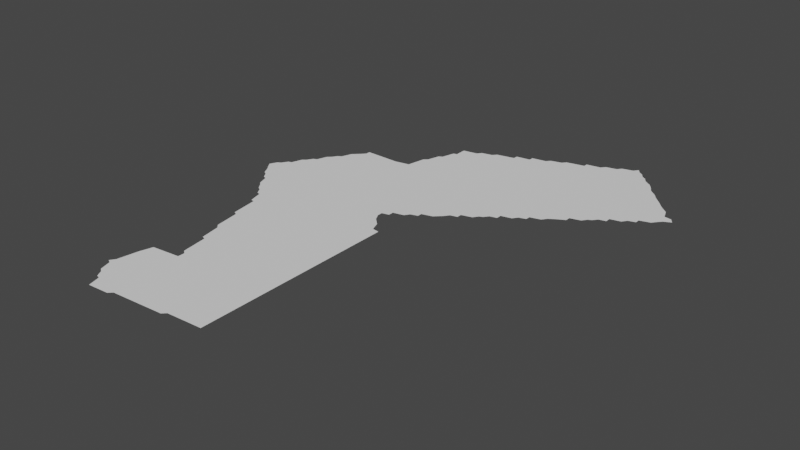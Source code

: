 # Source: cabinda.blend  (saved by Blender 3.3.6; exported with 4.5.12 LTS)
import bpy
from mathutils import Matrix  # noqa: F401  (used for matrix-valued properties, if any)

bpy.ops.wm.read_factory_settings(use_empty=True)
scene = bpy.context.scene
scene.name = 'Scene'

# ---- collections
col_collection = bpy.data.collections.new('Collection'); scene.collection.children.link(col_collection)

# ---- node groups
ng_auto_smooth = bpy.data.node_groups.new('Auto Smooth', 'GeometryNodeTree')
_s = ng_auto_smooth.interface.new_socket(name='Geometry', in_out='OUTPUT', socket_type='NodeSocketGeometry')
_s = ng_auto_smooth.interface.new_socket(name='Geometry', in_out='INPUT', socket_type='NodeSocketGeometry')
_s = ng_auto_smooth.interface.new_socket(name='Angle', in_out='INPUT', socket_type='NodeSocketFloat')
_s.subtype = 'ANGLE'
_s.min_value = 0.0
_s.max_value = 3.142
ng_auto_smooth.is_modifier = True
_N = ng_auto_smooth.nodes; _L = ng_auto_smooth.links
n0 = _N.new('NodeGroupOutput'); n0.name = 'Group Output'; n0.location = (480, -100)
n1 = _N.new('NodeGroupInput'); n1.name = 'Group Input'; n1.location = (-420, -300)
n2 = _N.new('NodeGroupInput'); n2.name = 'Group Input.001'; n2.location = (-60, -100)
n3 = _N.new('GeometryNodeSetShadeSmooth'); n3.name = 'Set Shade Smooth'; n3.location = (120, -100)
n3.domain = 'EDGE'
n4 = _N.new('GeometryNodeSetShadeSmooth'); n4.name = 'Set Shade Smooth.001'; n4.location = (300, -100)
n5 = _N.new('GeometryNodeInputMeshEdgeAngle'); n5.name = 'Edge Angle'; n5.location = (-420, -220)
n6 = _N.new('GeometryNodeInputEdgeSmooth'); n6.name = 'Is Edge Smooth'; n6.location = (-60, -160)
n7 = _N.new('GeometryNodeInputShadeSmooth'); n7.name = 'Is Face Smooth'; n7.location = (-240, -340)
n8 = _N.new('FunctionNodeBooleanMath'); n8.name = 'Boolean Math'; n8.location = (-60, -220)
n9 = _N.new('FunctionNodeCompare'); n9.name = 'Compare'; n9.location = (-240, -180)
n9.operation = 'LESS_EQUAL'
_L.new(n5.outputs[0], n9.inputs[0])
_L.new(n4.outputs[0], n0.inputs[0])
_L.new(n1.outputs[1], n9.inputs[1])
_L.new(n9.outputs[0], n8.inputs[0])
_L.new(n7.outputs[0], n8.inputs[1])
_L.new(n2.outputs[0], n3.inputs[0])
_L.new(n6.outputs[0], n3.inputs[1])
_L.new(n3.outputs[0], n4.inputs[0])
_L.new(n8.outputs[0], n3.inputs[2])
n0.is_active_output = True

# ---- world
world_world = bpy.data.worlds.new('World'); scene.world = world_world
world_world.use_nodes = True; world_world.node_tree.nodes.clear()
_N = world_world.node_tree.nodes; _L = world_world.node_tree.links
n0 = _N.new('ShaderNodeOutputWorld'); n0.name = 'World Output'; n0.location = (300, 300)
n1 = _N.new('ShaderNodeBackground'); n1.name = 'Background'; n1.location = (10, 300)
n1.inputs[0].default_value = (0.05088, 0.05088, 0.05088, 1.0)
_L.new(n1.outputs[0], n0.inputs[0])
n0.is_active_output = True
world_world.color = (0.05088, 0.05088, 0.05088)
world_world.use_sun_shadow = False
world_world.sun_shadow_jitter_overblur = 0.0

# ---- meshes
me_mesh = bpy.data.meshes.new('Mesh')
me_mesh.from_pydata([(12.14, -5.665, -5.815e-08), (12.16, -5.702, -1.423e-07), (12.15, -5.67, -9.651e-08), (12.15, -5.651, -8.681e-08), (12.16, -5.592, -1.987e-08), (12.1, -5.139, -1.532e-07), (12.12, -5.164, -6.023e-08), (12.11, -5.149, -9.515e-08), (12.14, -5.187, -7.299e-08), (12.13, -5.17, -9.441e-08), (12.16, -5.228, -6.207e-08), (12.15, -5.19, -9.101e-08), (12.05, -5.065, -5.615e-08), (12.03, -5.037, -2.605e-08), (12.04, -5.016, -6.354e-08), (12.06, -5.084, -6.023e-08), (12.05, -5.01, -9.5e-08), (12.06, -4.993, -7.491e-08), (12.08, -5.106, -7.283e-08), (12.07, -5.09, -9.492e-08), (12.07, -4.99, -9.79e-08), (12.09, -5.11, -9.554e-08), (12.08, -4.959, -1.079e-07), (12.09, -4.951, -9.472e-08), (12.1, -4.934, -7.025e-08), (12.11, -4.93, -9.523e-08), (12.12, -4.9, -1.444e-07), (12.13, -4.891, -8.959e-08), (12.14, -4.876, -6.633e-08), (12.15, -4.87, -9.508e-08), (12.2, -5.764, -8.02e-08), (12.26, -5.76, -5.296e-08), (12.18, -5.727, -7.517e-08), (12.17, -5.709, -9.229e-08), (12.17, -5.557, -8.527e-08), (12.19, -5.73, -9.926e-08), (12.25, -5.549, -1.027e-07), (12.22, -5.446, -7.917e-08), (12.24, -5.522, -8.859e-08), (12.23, -5.45, -9.804e-08), (12.25, -5.53, -9.915e-08), (12.27, -5.75, -9.811e-08), (12.42, -5.74, -7.733e-08), (12.43, -5.73, -9.843e-08), (12.53, -5.724, -8.982e-08), (12.18, -5.305, -9.327e-08), (12.17, -5.23, -9.002e-08), (12.2, -5.38, -8.535e-08), (12.19, -5.31, -9.576e-08), (12.32, -5.039, -9.988e-08), (12.21, -5.39, -9.218e-08), (12.51, -5.15, -1.01e-07), (12.48, -5.104, -1.033e-07), (12.16, -4.841, -9.712e-08), (12.18, -4.822, -1.912e-07), (12.19, -4.811, -9.306e-08), (12.33, -4.792, -9.526e-08), (12.47, -5.085, -2.671e-07), (12.47, -5.07, -9.5e-08), (12.19, -4.798, -8.185e-08), (12.29, -4.8, -9.617e-08), (12.34, -4.74, -8.119e-08), (12.35, -4.731, -7.667e-08), (12.36, -4.696, -5.438e-08), (12.43, -4.61, -1.002e-07), (12.37, -4.69, -8.093e-08), (12.38, -4.653, -6.792e-08), (12.39, -4.65, -9.848e-08), (12.39, -4.617, -9.793e-08), (12.44, -4.598, -7.782e-08), (12.47, -4.591, -9.813e-08), (12.53, -5.153, -9.105e-08), (12.5, -5.123, -1.127e-07), (12.49, -5.065, -7.399e-08), (12.49, -5.05, -9.634e-08), (12.52, -5.043, -1.095e-07), (12.53, -5.029, -9.971e-08), (12.55, -5.023, -8.247e-08), (12.55, -5.01, -9.677e-08), (12.58, -5.002, -1.092e-07), (12.6, -4.983, -1.912e-07), (12.76, -4.697, -8.74e-08), (12.61, -4.969, -9.306e-08), (12.63, -4.964, -7.166e-08), (12.63, -4.95, -9.76e-08), (12.66, -4.942, -1.166e-07), (12.67, -4.928, -8.92e-08), (12.68, -4.923, -7.73e-08), (12.69, -4.91, -9.5e-08), (12.71, -4.905, -7.299e-08), (12.71, -4.89, -9.926e-08), (12.74, -4.883, -1.052e-07), (12.75, -4.869, -8.676e-08), (12.77, -4.863, -6.748e-08), (12.77, -4.85, -9.677e-08), (12.8, -4.842, -1.374e-07), (12.48, -4.58, -7.256e-08), (12.53, -4.569, -9.244e-08), (12.53, -4.556, -8.853e-08), (12.57, -4.55, -9.656e-08), (12.57, -4.537, -9.588e-08), (12.61, -4.53, -9.457e-08), (12.62, -4.519, -7.665e-08), (12.65, -4.511, -9.271e-08), (12.66, -4.5, -7.096e-08), (12.71, -4.489, -9.466e-08), (12.71, -4.477, -8.558e-08), (12.75, -4.47, -9.603e-08), (12.76, -4.458, -7.625e-08), (12.79, -4.451, -9.195e-08), (12.8, -4.439, -6.962e-08), (12.81, -4.828, -9.017e-08), (12.83, -4.815, 1.671e-08), (12.85, -4.804, -7.025e-08), (12.85, -4.79, -2.276e-08), (12.91, -4.485, -9.739e-08), (12.88, -4.782, -1.345e-07), (12.89, -4.471, -9.049e-08), (12.89, -4.768, -8.92e-08), (12.91, -4.75, -1.202e-07), (12.9, -4.763, -6.023e-08), (12.93, -4.515, -7.808e-08), (12.93, -4.745, -7.299e-08), (12.93, -4.73, -9.624e-08), (12.92, -4.498, -5.327e-08), (12.96, -4.723, -1.182e-07), (13.0, -4.587, -9.105e-08), (12.95, -4.532, -8.602e-08), (12.97, -4.709, -8.683e-08), (12.96, -4.545, -6.602e-08), (12.99, -4.703, -6.748e-08), (12.99, -4.69, -9.587e-08), (12.98, -4.565, -1.462e-07), (13.02, -4.681, -9.951e-08), (13.02, -4.604, -1.14e-07), (13.03, -4.668, -8.587e-08), (13.03, -4.63, -9.926e-08), (13.04, -4.657, 2.248e-08), (13.06, -4.647, 1.205e-06), (13.05, -4.633, -7.732e-08), (13.06, -4.647, -8.915e-08), (13.06, -4.648, -3.329e-08), (12.83, -4.431, -8.99e-08), (12.84, -4.418, -6.737e-08), (12.85, -4.431, -9.185e-08), (12.87, -4.451, -9.185e-08), (12.86, -4.437, -6.126e-08), (12.88, -4.457, -6.126e-08)], [(138, 140), (140, 141)], [(9, 6, 7), (11, 8, 9), (49, 12, 13), (16, 49, 13), (17, 20, 16), (49, 18, 19), (49, 19, 12), (22, 49, 20), (24, 49, 23), (49, 7, 21), (49, 22, 23), (28, 49, 27), (36, 33, 2), (36, 2, 3), (41, 30, 35), (41, 35, 33), (36, 3, 4), (34, 36, 4), (40, 38, 39), (36, 42, 41), (51, 43, 36), (51, 44, 43), (49, 11, 7), (49, 45, 46), (49, 46, 11), (51, 50, 47), (51, 48, 45), (51, 45, 49), (51, 40, 39), (49, 53, 54), (55, 49, 54), (56, 49, 60), (59, 49, 55), (62, 64, 56), (65, 64, 62), (67, 64, 65), (68, 64, 67), (69, 70, 64), (72, 51, 52), (49, 73, 58), (56, 78, 77), (56, 79, 78), (56, 80, 79), (56, 82, 80), (56, 83, 82), (56, 85, 84), (56, 86, 85), (56, 88, 87), (56, 89, 88), (81, 94, 92), (81, 95, 94), (81, 64, 70), (97, 81, 96), (99, 81, 98), (100, 81, 99), (81, 100, 101), (103, 81, 102), (105, 81, 104), (81, 105, 106), (108, 81, 107), (108, 109, 81), (114, 111, 81), (114, 113, 112), (114, 118, 116), (119, 120, 118), (81, 123, 119), (81, 128, 125), (129, 81, 127), (81, 131, 128), (132, 81, 129), (134, 81, 126), (81, 135, 133), (81, 137, 135), (136, 138, 81), (110, 81, 109), (143, 144, 142), (146, 81, 144), (147, 117, 145), (57, 52, 49), (58, 57, 49), (138, 137, 81), (0, 3, 2), (7, 11, 9), (14, 16, 13), (12, 19, 15), (16, 20, 49), (49, 21, 18), (21, 7, 5), (24, 25, 49), (26, 49, 25), (26, 27, 49), (28, 29, 49), (2, 33, 1), (33, 35, 32), (36, 41, 33), (41, 31, 30), (51, 36, 40), (43, 42, 36), (11, 46, 10), (50, 39, 37), (48, 51, 47), (51, 39, 50), (29, 53, 49), (59, 60, 49), (56, 76, 49), (49, 52, 51), (61, 62, 56), (63, 65, 62), (66, 67, 65), (71, 44, 51), (49, 74, 73), (76, 74, 49), (76, 75, 74), (56, 77, 76), (56, 84, 83), (56, 87, 86), (56, 90, 89), (56, 91, 90), (81, 91, 56), (81, 92, 91), (92, 94, 93), (111, 95, 81), (70, 96, 81), (81, 56, 64), (97, 98, 81), (101, 102, 81), (103, 104, 81), (106, 107, 81), (111, 114, 112), (117, 115, 81), (114, 119, 118), (81, 119, 114), (121, 81, 115), (119, 123, 122), (124, 121, 115), (81, 125, 123), (127, 81, 121), (128, 131, 130), (81, 133, 131), (132, 126, 81), (134, 136, 81), (136, 139, 138), (110, 142, 81), (142, 144, 81), (145, 117, 81), (146, 145, 81)])
me_mesh.update()

# ---- objects
ob_mycurve = bpy.data.objects.new('myCurve', me_mesh)

# ---- transforms, parenting, visibility, modifiers, constraints
ob_mycurve.location = (0.0, 0.0, 0.0)
_m = ob_mycurve.modifiers.new('Auto Smooth', 'NODES')
_m.node_group = ng_auto_smooth
_gi = [s.identifier for s in ng_auto_smooth.interface.items_tree if s.item_type == 'SOCKET' and s.in_out == 'INPUT']
_m[_gi[1]] = 3.142  # Angle

# ---- collection membership
scene.collection.objects.link(ob_mycurve)

# ---- scene / render settings (as saved in the file)
scene.frame_start = 1; scene.frame_end = 250; scene.frame_set(1)
scene.render.engine = 'BLENDER_EEVEE_NEXT'
scene.cycles.sampling_pattern = 'TABULATED_SOBOL'
scene.cycles.use_light_tree = False
scene.view_settings.view_transform = 'Filmic'
bpy.context.view_layer.update()

# ---- added for rendering (the .blend has no active camera and no usable light): camera, sun
cam_auto = bpy.data.cameras.new('AutoCamera')
cam_auto.lens = 50.0
cam_auto.sensor_width = 36.0
cam_auto.clip_end = 1000.0
ob_auto_camera = bpy.data.objects.new('AutoCamera', cam_auto)
scene.collection.objects.link(ob_auto_camera)
ob_auto_camera.location = (14.1182, -6.97572, 1.2563)
ob_auto_camera.rotation_euler = (1.09748, -7.21219e-08, 0.694738)
scene.camera = ob_auto_camera
light_auto_sun = bpy.data.lights.new('AutoSun', 'SUN')
light_auto_sun.energy = 3.0
light_auto_sun.angle = 0.0523599
ob_auto_sun = bpy.data.objects.new('AutoSun', light_auto_sun)
scene.collection.objects.link(ob_auto_sun)
ob_auto_sun.rotation_euler = (0.872665, 0.174533, 0.523599)
bpy.context.view_layer.update()
